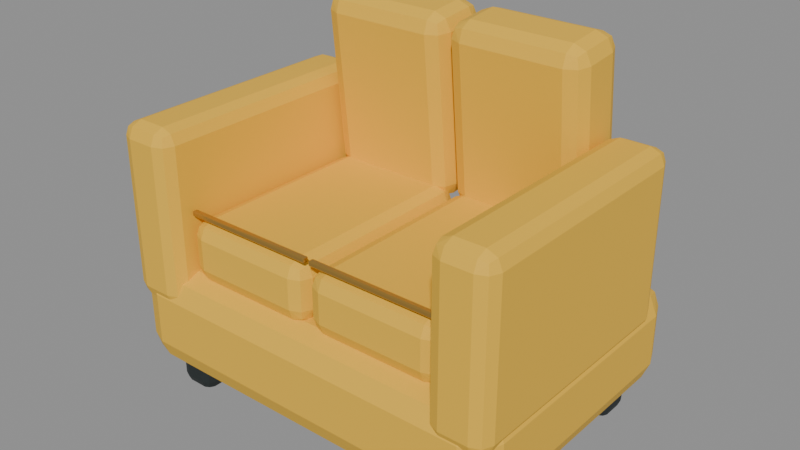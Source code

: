 # Source: better.blend  (saved by Blender 5.2.45; exported with 4.5.12 LTS)
import bpy
from mathutils import Matrix  # noqa: F401  (used for matrix-valued properties, if any)

bpy.ops.wm.read_factory_settings(use_empty=True)
scene = bpy.context.scene
scene.name = 'Scene'

# ---- materials (node trees are filled in below, after node groups)
mat_yellow = bpy.data.materials.new('yellow')
mat_yellow.diffuse_color = (0.8632, 0.5029, 0.0356, 1.0)
mat_dark = bpy.data.materials.new('dark')
mat_dark.diffuse_color = (0.01444, 0.02122, 0.02217, 1.0)
mat_gold = bpy.data.materials.new('gold')
mat_gold.diffuse_color = (0.521, 0.3095, 0.07036, 1.0)

# ---- material node trees
mat_yellow.use_nodes = True; mat_yellow.node_tree.nodes.clear()
_N = mat_yellow.node_tree.nodes; _L = mat_yellow.node_tree.links
n0 = _N.new('ShaderNodeBsdfPrincipled'); n0.name = 'Principled BSDF'; n0.location = (-200, 100)
n0.inputs[0].default_value = (0.8632, 0.5029, 0.0356, 1.0)
n0.inputs[2].default_value = 0.65
n0.inputs[10].default_value = 0.005
n1 = _N.new('ShaderNodeOutputMaterial'); n1.name = 'Material Output'; n1.location = (200, 100)
_L.new(n0.outputs[0], n1.inputs[0])
n1.is_active_output = True
mat_dark.use_nodes = True; mat_dark.node_tree.nodes.clear()
_N = mat_dark.node_tree.nodes; _L = mat_dark.node_tree.links
n0 = _N.new('ShaderNodeBsdfPrincipled'); n0.name = 'Principled BSDF'; n0.location = (-200, 100)
n0.inputs[0].default_value = (0.01444, 0.02122, 0.02217, 1.0)
n0.inputs[2].default_value = 0.65
n0.inputs[10].default_value = 0.005
n1 = _N.new('ShaderNodeOutputMaterial'); n1.name = 'Material Output'; n1.location = (200, 100)
_L.new(n0.outputs[0], n1.inputs[0])
n1.is_active_output = True
mat_gold.use_nodes = True; mat_gold.node_tree.nodes.clear()
_N = mat_gold.node_tree.nodes; _L = mat_gold.node_tree.links
n0 = _N.new('ShaderNodeBsdfPrincipled'); n0.name = 'Principled BSDF'; n0.location = (-200, 100)
n0.inputs[0].default_value = (0.521, 0.3095, 0.07036, 1.0)
n0.inputs[1].default_value = 0.72
n0.inputs[2].default_value = 0.28
n0.inputs[10].default_value = 0.005
n1 = _N.new('ShaderNodeOutputMaterial'); n1.name = 'Material Output'; n1.location = (200, 100)
_L.new(n0.outputs[0], n1.inputs[0])
n1.is_active_output = True

# ---- meshes
me_cube = bpy.data.meshes.new('Cube')
me_cube.from_pydata([(-0.625, -0.45, -0.16), (-0.625, -0.45, 0.16), (-0.625, 0.45, -0.16), (-0.625, 0.45, 0.16), (0.625, -0.45, -0.16), (0.625, -0.45, 0.16), (0.625, 0.45, -0.16), (0.625, 0.45, 0.16)], [], [(0, 1, 3, 2), (2, 3, 7, 6), (6, 7, 5, 4), (4, 5, 1, 0), (2, 6, 4, 0), (7, 3, 1, 5)])
_uv = me_cube.uv_layers.new(name='UVMap')
_uv.uv.foreach_set('vector', [0.375, 0.0, 0.625, 0.0, 0.625, 0.25, 0.375, 0.25, 0.375, 0.25, 0.625, 0.25, 0.625, 0.5, 0.375, 0.5, 0.375, 0.5, 0.625, 0.5, 0.625, 0.75, 0.375, 0.75, 0.375, 0.75, 0.625, 0.75, 0.625, 1.0, 0.375, 1.0, 0.125, 0.5, 0.375, 0.5, 0.375, 0.75, 0.125, 0.75, 0.625, 0.5, 0.875, 0.5, 0.875, 0.75, 0.625, 0.75])
me_cube.materials.append(mat_yellow)
me_cube.update()
me_cube_001 = bpy.data.meshes.new('Cube.001')
me_cube_001.from_pydata([(-0.06, -0.06, -0.075), (-0.06, -0.06, 0.075), (-0.06, 0.06, -0.075), (-0.06, 0.06, 0.075), (0.06, -0.06, -0.075), (0.06, -0.06, 0.075), (0.06, 0.06, -0.075), (0.06, 0.06, 0.075)], [], [(0, 1, 3, 2), (2, 3, 7, 6), (6, 7, 5, 4), (4, 5, 1, 0), (2, 6, 4, 0), (7, 3, 1, 5)])
_uv = me_cube_001.uv_layers.new(name='UVMap')
_uv.uv.foreach_set('vector', [0.375, 0.0, 0.625, 0.0, 0.625, 0.25, 0.375, 0.25, 0.375, 0.25, 0.625, 0.25, 0.625, 0.5, 0.375, 0.5, 0.375, 0.5, 0.625, 0.5, 0.625, 0.75, 0.375, 0.75, 0.375, 0.75, 0.625, 0.75, 0.625, 1.0, 0.375, 1.0, 0.125, 0.5, 0.375, 0.5, 0.375, 0.75, 0.125, 0.75, 0.625, 0.5, 0.875, 0.5, 0.875, 0.75, 0.625, 0.75])
me_cube_001.materials.append(mat_dark)
me_cube_001.update()
me_cube_002 = bpy.data.meshes.new('Cube.002')
me_cube_002.from_pydata([(-0.06, -0.06, -0.075), (-0.06, -0.06, 0.075), (-0.06, 0.06, -0.075), (-0.06, 0.06, 0.075), (0.06, -0.06, -0.075), (0.06, -0.06, 0.075), (0.06, 0.06, -0.075), (0.06, 0.06, 0.075)], [], [(0, 1, 3, 2), (2, 3, 7, 6), (6, 7, 5, 4), (4, 5, 1, 0), (2, 6, 4, 0), (7, 3, 1, 5)])
_uv = me_cube_002.uv_layers.new(name='UVMap')
_uv.uv.foreach_set('vector', [0.375, 0.0, 0.625, 0.0, 0.625, 0.25, 0.375, 0.25, 0.375, 0.25, 0.625, 0.25, 0.625, 0.5, 0.375, 0.5, 0.375, 0.5, 0.625, 0.5, 0.625, 0.75, 0.375, 0.75, 0.375, 0.75, 0.625, 0.75, 0.625, 1.0, 0.375, 1.0, 0.125, 0.5, 0.375, 0.5, 0.375, 0.75, 0.125, 0.75, 0.625, 0.5, 0.875, 0.5, 0.875, 0.75, 0.625, 0.75])
me_cube_002.materials.append(mat_dark)
me_cube_002.update()
me_cube_003 = bpy.data.meshes.new('Cube.003')
me_cube_003.from_pydata([(-0.06, -0.06, -0.075), (-0.06, -0.06, 0.075), (-0.06, 0.06, -0.075), (-0.06, 0.06, 0.075), (0.06, -0.06, -0.075), (0.06, -0.06, 0.075), (0.06, 0.06, -0.075), (0.06, 0.06, 0.075)], [], [(0, 1, 3, 2), (2, 3, 7, 6), (6, 7, 5, 4), (4, 5, 1, 0), (2, 6, 4, 0), (7, 3, 1, 5)])
_uv = me_cube_003.uv_layers.new(name='UVMap')
_uv.uv.foreach_set('vector', [0.375, 0.0, 0.625, 0.0, 0.625, 0.25, 0.375, 0.25, 0.375, 0.25, 0.625, 0.25, 0.625, 0.5, 0.375, 0.5, 0.375, 0.5, 0.625, 0.5, 0.625, 0.75, 0.375, 0.75, 0.375, 0.75, 0.625, 0.75, 0.625, 1.0, 0.375, 1.0, 0.125, 0.5, 0.375, 0.5, 0.375, 0.75, 0.125, 0.75, 0.625, 0.5, 0.875, 0.5, 0.875, 0.75, 0.625, 0.75])
me_cube_003.materials.append(mat_dark)
me_cube_003.update()
me_cube_004 = bpy.data.meshes.new('Cube.004')
me_cube_004.from_pydata([(-0.06, -0.06, -0.075), (-0.06, -0.06, 0.075), (-0.06, 0.06, -0.075), (-0.06, 0.06, 0.075), (0.06, -0.06, -0.075), (0.06, -0.06, 0.075), (0.06, 0.06, -0.075), (0.06, 0.06, 0.075)], [], [(0, 1, 3, 2), (2, 3, 7, 6), (6, 7, 5, 4), (4, 5, 1, 0), (2, 6, 4, 0), (7, 3, 1, 5)])
_uv = me_cube_004.uv_layers.new(name='UVMap')
_uv.uv.foreach_set('vector', [0.375, 0.0, 0.625, 0.0, 0.625, 0.25, 0.375, 0.25, 0.375, 0.25, 0.625, 0.25, 0.625, 0.5, 0.375, 0.5, 0.375, 0.5, 0.625, 0.5, 0.625, 0.75, 0.375, 0.75, 0.375, 0.75, 0.625, 0.75, 0.625, 1.0, 0.375, 1.0, 0.125, 0.5, 0.375, 0.5, 0.375, 0.75, 0.125, 0.75, 0.625, 0.5, 0.875, 0.5, 0.875, 0.75, 0.625, 0.75])
me_cube_004.materials.append(mat_dark)
me_cube_004.update()
me_cube_005 = bpy.data.meshes.new('Cube.005')
me_cube_005.from_pydata([(-0.215, -0.335, -0.095), (-0.215, -0.335, 0.095), (-0.215, 0.335, -0.095), (-0.215, 0.335, 0.095), (0.215, -0.335, -0.095), (0.215, -0.335, 0.095), (0.215, 0.335, -0.095), (0.215, 0.335, 0.095)], [], [(0, 1, 3, 2), (2, 3, 7, 6), (6, 7, 5, 4), (4, 5, 1, 0), (2, 6, 4, 0), (7, 3, 1, 5)])
_uv = me_cube_005.uv_layers.new(name='UVMap')
_uv.uv.foreach_set('vector', [0.375, 0.0, 0.625, 0.0, 0.625, 0.25, 0.375, 0.25, 0.375, 0.25, 0.625, 0.25, 0.625, 0.5, 0.375, 0.5, 0.375, 0.5, 0.625, 0.5, 0.625, 0.75, 0.375, 0.75, 0.375, 0.75, 0.625, 0.75, 0.625, 1.0, 0.375, 1.0, 0.125, 0.5, 0.375, 0.5, 0.375, 0.75, 0.125, 0.75, 0.625, 0.5, 0.875, 0.5, 0.875, 0.75, 0.625, 0.75])
me_cube_005.materials.append(mat_yellow)
me_cube_005.update()
me_cube_006 = bpy.data.meshes.new('Cube.006')
me_cube_006.from_pydata([(-0.215, -0.105, -0.29), (-0.215, -0.105, 0.29), (-0.215, 0.105, -0.29), (-0.215, 0.105, 0.29), (0.215, -0.105, -0.29), (0.215, -0.105, 0.29), (0.215, 0.105, -0.29), (0.215, 0.105, 0.29)], [], [(0, 1, 3, 2), (2, 3, 7, 6), (6, 7, 5, 4), (4, 5, 1, 0), (2, 6, 4, 0), (7, 3, 1, 5)])
_uv = me_cube_006.uv_layers.new(name='UVMap')
_uv.uv.foreach_set('vector', [0.375, 0.0, 0.625, 0.0, 0.625, 0.25, 0.375, 0.25, 0.375, 0.25, 0.625, 0.25, 0.625, 0.5, 0.375, 0.5, 0.375, 0.5, 0.625, 0.5, 0.625, 0.75, 0.375, 0.75, 0.375, 0.75, 0.625, 0.75, 0.625, 1.0, 0.375, 1.0, 0.125, 0.5, 0.375, 0.5, 0.375, 0.75, 0.125, 0.75, 0.625, 0.5, 0.875, 0.5, 0.875, 0.75, 0.625, 0.75])
me_cube_006.materials.append(mat_yellow)
me_cube_006.update()
me_cube_007 = bpy.data.meshes.new('Cube.007')
me_cube_007.from_pydata([(-0.215, -0.009, -0.008), (-0.215, -0.009, 0.008), (-0.215, 0.009, -0.008), (-0.215, 0.009, 0.008), (0.215, -0.009, -0.008), (0.215, -0.009, 0.008), (0.215, 0.009, -0.008), (0.215, 0.009, 0.008)], [], [(0, 1, 3, 2), (2, 3, 7, 6), (6, 7, 5, 4), (4, 5, 1, 0), (2, 6, 4, 0), (7, 3, 1, 5)])
_uv = me_cube_007.uv_layers.new(name='UVMap')
_uv.uv.foreach_set('vector', [0.375, 0.0, 0.625, 0.0, 0.625, 0.25, 0.375, 0.25, 0.375, 0.25, 0.625, 0.25, 0.625, 0.5, 0.375, 0.5, 0.375, 0.5, 0.625, 0.5, 0.625, 0.75, 0.375, 0.75, 0.375, 0.75, 0.625, 0.75, 0.625, 1.0, 0.375, 1.0, 0.125, 0.5, 0.375, 0.5, 0.375, 0.75, 0.125, 0.75, 0.625, 0.5, 0.875, 0.5, 0.875, 0.75, 0.625, 0.75])
me_cube_007.materials.append(mat_gold)
me_cube_007.update()
me_cube_008 = bpy.data.meshes.new('Cube.008')
me_cube_008.from_pydata([(-0.215, -0.335, -0.095), (-0.215, -0.335, 0.095), (-0.215, 0.335, -0.095), (-0.215, 0.335, 0.095), (0.215, -0.335, -0.095), (0.215, -0.335, 0.095), (0.215, 0.335, -0.095), (0.215, 0.335, 0.095)], [], [(0, 1, 3, 2), (2, 3, 7, 6), (6, 7, 5, 4), (4, 5, 1, 0), (2, 6, 4, 0), (7, 3, 1, 5)])
_uv = me_cube_008.uv_layers.new(name='UVMap')
_uv.uv.foreach_set('vector', [0.375, 0.0, 0.625, 0.0, 0.625, 0.25, 0.375, 0.25, 0.375, 0.25, 0.625, 0.25, 0.625, 0.5, 0.375, 0.5, 0.375, 0.5, 0.625, 0.5, 0.625, 0.75, 0.375, 0.75, 0.375, 0.75, 0.625, 0.75, 0.625, 1.0, 0.375, 1.0, 0.125, 0.5, 0.375, 0.5, 0.375, 0.75, 0.125, 0.75, 0.625, 0.5, 0.875, 0.5, 0.875, 0.75, 0.625, 0.75])
me_cube_008.materials.append(mat_yellow)
me_cube_008.update()
me_cube_009 = bpy.data.meshes.new('Cube.009')
me_cube_009.from_pydata([(-0.215, -0.105, -0.29), (-0.215, -0.105, 0.29), (-0.215, 0.105, -0.29), (-0.215, 0.105, 0.29), (0.215, -0.105, -0.29), (0.215, -0.105, 0.29), (0.215, 0.105, -0.29), (0.215, 0.105, 0.29)], [], [(0, 1, 3, 2), (2, 3, 7, 6), (6, 7, 5, 4), (4, 5, 1, 0), (2, 6, 4, 0), (7, 3, 1, 5)])
_uv = me_cube_009.uv_layers.new(name='UVMap')
_uv.uv.foreach_set('vector', [0.375, 0.0, 0.625, 0.0, 0.625, 0.25, 0.375, 0.25, 0.375, 0.25, 0.625, 0.25, 0.625, 0.5, 0.375, 0.5, 0.375, 0.5, 0.625, 0.5, 0.625, 0.75, 0.375, 0.75, 0.375, 0.75, 0.625, 0.75, 0.625, 1.0, 0.375, 1.0, 0.125, 0.5, 0.375, 0.5, 0.375, 0.75, 0.125, 0.75, 0.625, 0.5, 0.875, 0.5, 0.875, 0.75, 0.625, 0.75])
me_cube_009.materials.append(mat_yellow)
me_cube_009.update()
me_cube_010 = bpy.data.meshes.new('Cube.010')
me_cube_010.from_pydata([(-0.215, -0.009, -0.008), (-0.215, -0.009, 0.008), (-0.215, 0.009, -0.008), (-0.215, 0.009, 0.008), (0.215, -0.009, -0.008), (0.215, -0.009, 0.008), (0.215, 0.009, -0.008), (0.215, 0.009, 0.008)], [], [(0, 1, 3, 2), (2, 3, 7, 6), (6, 7, 5, 4), (4, 5, 1, 0), (2, 6, 4, 0), (7, 3, 1, 5)])
_uv = me_cube_010.uv_layers.new(name='UVMap')
_uv.uv.foreach_set('vector', [0.375, 0.0, 0.625, 0.0, 0.625, 0.25, 0.375, 0.25, 0.375, 0.25, 0.625, 0.25, 0.625, 0.5, 0.375, 0.5, 0.375, 0.5, 0.625, 0.5, 0.625, 0.75, 0.375, 0.75, 0.375, 0.75, 0.625, 0.75, 0.625, 1.0, 0.375, 1.0, 0.125, 0.5, 0.375, 0.5, 0.375, 0.75, 0.125, 0.75, 0.625, 0.5, 0.875, 0.5, 0.875, 0.75, 0.625, 0.75])
me_cube_010.materials.append(mat_gold)
me_cube_010.update()
me_cube_011 = bpy.data.meshes.new('Cube.011')
me_cube_011.from_pydata([(-0.09, -0.405, -0.275), (-0.09, -0.405, 0.275), (-0.09, 0.405, -0.275), (-0.09, 0.405, 0.275), (0.09, -0.405, -0.275), (0.09, -0.405, 0.275), (0.09, 0.405, -0.275), (0.09, 0.405, 0.275)], [], [(0, 1, 3, 2), (2, 3, 7, 6), (6, 7, 5, 4), (4, 5, 1, 0), (2, 6, 4, 0), (7, 3, 1, 5)])
_uv = me_cube_011.uv_layers.new(name='UVMap')
_uv.uv.foreach_set('vector', [0.375, 0.0, 0.625, 0.0, 0.625, 0.25, 0.375, 0.25, 0.375, 0.25, 0.625, 0.25, 0.625, 0.5, 0.375, 0.5, 0.375, 0.5, 0.625, 0.5, 0.625, 0.75, 0.375, 0.75, 0.375, 0.75, 0.625, 0.75, 0.625, 1.0, 0.375, 1.0, 0.125, 0.5, 0.375, 0.5, 0.375, 0.75, 0.125, 0.75, 0.625, 0.5, 0.875, 0.5, 0.875, 0.75, 0.625, 0.75])
me_cube_011.materials.append(mat_yellow)
me_cube_011.update()
me_cube_012 = bpy.data.meshes.new('Cube.012')
me_cube_012.from_pydata([(-0.09, -0.405, -0.275), (-0.09, -0.405, 0.275), (-0.09, 0.405, -0.275), (-0.09, 0.405, 0.275), (0.09, -0.405, -0.275), (0.09, -0.405, 0.275), (0.09, 0.405, -0.275), (0.09, 0.405, 0.275)], [], [(0, 1, 3, 2), (2, 3, 7, 6), (6, 7, 5, 4), (4, 5, 1, 0), (2, 6, 4, 0), (7, 3, 1, 5)])
_uv = me_cube_012.uv_layers.new(name='UVMap')
_uv.uv.foreach_set('vector', [0.375, 0.0, 0.625, 0.0, 0.625, 0.25, 0.375, 0.25, 0.375, 0.25, 0.625, 0.25, 0.625, 0.5, 0.375, 0.5, 0.375, 0.5, 0.625, 0.5, 0.625, 0.75, 0.375, 0.75, 0.375, 0.75, 0.625, 0.75, 0.625, 1.0, 0.375, 1.0, 0.125, 0.5, 0.375, 0.5, 0.375, 0.75, 0.125, 0.75, 0.625, 0.5, 0.875, 0.5, 0.875, 0.75, 0.625, 0.75])
me_cube_012.materials.append(mat_yellow)
me_cube_012.update()

# ---- objects
ob_inventory_35 = bpy.data.objects.new('inventory_35', None)
ob_upholstered_base = bpy.data.objects.new('Upholstered base', me_cube)
ob_sofa_foot = bpy.data.objects.new('Sofa foot', me_cube_001)
ob_sofa_foot_001 = bpy.data.objects.new('Sofa foot.001', me_cube_002)
ob_sofa_foot_002 = bpy.data.objects.new('Sofa foot.002', me_cube_003)
ob_sofa_foot_003 = bpy.data.objects.new('Sofa foot.003', me_cube_004)
ob_seat_cushion = bpy.data.objects.new('Seat cushion', me_cube_005)
ob_back_cushion = bpy.data.objects.new('Back cushion', me_cube_006)
ob_upholstery_piping = bpy.data.objects.new('Upholstery piping', me_cube_007)
ob_seat_cushion_001 = bpy.data.objects.new('Seat cushion.001', me_cube_008)
ob_back_cushion_001 = bpy.data.objects.new('Back cushion.001', me_cube_009)
ob_upholstery_piping_001 = bpy.data.objects.new('Upholstery piping.001', me_cube_010)
ob_armrest = bpy.data.objects.new('Armrest', me_cube_011)
ob_armrest_001 = bpy.data.objects.new('Armrest.001', me_cube_012)

# ---- transforms, parenting, visibility, modifiers, constraints
ob_inventory_35.location = (0.0, 0.0, 0.0)
ob_inventory_35.scale = (0.8, 0.8, 0.8)
ob_upholstered_base.parent = ob_inventory_35
ob_upholstered_base.location = (0.625, -0.45, 0.26)
_m = ob_upholstered_base.modifiers.new('Soft manufactured edges', 'BEVEL')
_m.width = 0.08
_m.width_pct = 0.08
_m.segments = 2
ob_sofa_foot.parent = ob_inventory_35
ob_sofa_foot.location = (0.13, -0.13, 0.075)
_m = ob_sofa_foot.modifiers.new('Soft manufactured edges', 'BEVEL')
_m.width = 0.03
_m.width_pct = 0.03
_m.segments = 2
ob_sofa_foot_001.parent = ob_inventory_35
ob_sofa_foot_001.location = (0.13, -0.77, 0.075)
_m = ob_sofa_foot_001.modifiers.new('Soft manufactured edges', 'BEVEL')
_m.width = 0.03
_m.width_pct = 0.03
_m.segments = 2
ob_sofa_foot_002.parent = ob_inventory_35
ob_sofa_foot_002.location = (1.12, -0.13, 0.075)
_m = ob_sofa_foot_002.modifiers.new('Soft manufactured edges', 'BEVEL')
_m.width = 0.03
_m.width_pct = 0.03
_m.segments = 2
ob_sofa_foot_003.parent = ob_inventory_35
ob_sofa_foot_003.location = (1.12, -0.77, 0.075)
_m = ob_sofa_foot_003.modifiers.new('Soft manufactured edges', 'BEVEL')
_m.width = 0.03
_m.width_pct = 0.03
_m.segments = 2
ob_seat_cushion.parent = ob_inventory_35
ob_seat_cushion.location = (0.4025, -0.51, 0.5)
_m = ob_seat_cushion.modifiers.new('Soft manufactured edges', 'BEVEL')
_m.width = 0.0475
_m.width_pct = 0.0475
_m.segments = 2
ob_back_cushion.parent = ob_inventory_35
ob_back_cushion.location = (0.4025, -0.15, 0.84)
ob_back_cushion.rotation_euler = (0.1, 0.0, 0.0)
_m = ob_back_cushion.modifiers.new('Soft manufactured edges', 'BEVEL')
_m.width = 0.0525
_m.width_pct = 0.0525
_m.segments = 2
ob_upholstery_piping.parent = ob_inventory_35
ob_upholstery_piping.location = (0.4025, -0.82, 0.61)
_m = ob_upholstery_piping.modifiers.new('Soft manufactured edges', 'BEVEL')
_m.width = 0.004
_m.width_pct = 0.004
_m.segments = 2
ob_seat_cushion_001.parent = ob_inventory_35
ob_seat_cushion_001.location = (0.8475, -0.51, 0.5)
_m = ob_seat_cushion_001.modifiers.new('Soft manufactured edges', 'BEVEL')
_m.width = 0.0475
_m.width_pct = 0.0475
_m.segments = 2
ob_back_cushion_001.parent = ob_inventory_35
ob_back_cushion_001.location = (0.8475, -0.15, 0.84)
ob_back_cushion_001.rotation_euler = (0.1, 0.0, 0.0)
_m = ob_back_cushion_001.modifiers.new('Soft manufactured edges', 'BEVEL')
_m.width = 0.0525
_m.width_pct = 0.0525
_m.segments = 2
ob_upholstery_piping_001.parent = ob_inventory_35
ob_upholstery_piping_001.location = (0.8475, -0.82, 0.61)
_m = ob_upholstery_piping_001.modifiers.new('Soft manufactured edges', 'BEVEL')
_m.width = 0.004
_m.width_pct = 0.004
_m.segments = 2
ob_armrest.parent = ob_inventory_35
ob_armrest.location = (0.09, -0.5, 0.59)
_m = ob_armrest.modifiers.new('Soft manufactured edges', 'BEVEL')
_m.width = 0.045
_m.width_pct = 0.045
_m.segments = 2
ob_armrest_001.parent = ob_inventory_35
ob_armrest_001.location = (1.16, -0.5, 0.59)
_m = ob_armrest_001.modifiers.new('Soft manufactured edges', 'BEVEL')
_m.width = 0.045
_m.width_pct = 0.045
_m.segments = 2

# ---- collection membership
scene.collection.objects.link(ob_inventory_35)
scene.collection.objects.link(ob_upholstered_base)
scene.collection.objects.link(ob_sofa_foot)
scene.collection.objects.link(ob_sofa_foot_001)
scene.collection.objects.link(ob_sofa_foot_002)
scene.collection.objects.link(ob_sofa_foot_003)
scene.collection.objects.link(ob_seat_cushion)
scene.collection.objects.link(ob_back_cushion)
scene.collection.objects.link(ob_upholstery_piping)
scene.collection.objects.link(ob_seat_cushion_001)
scene.collection.objects.link(ob_back_cushion_001)
scene.collection.objects.link(ob_upholstery_piping_001)
scene.collection.objects.link(ob_armrest)
scene.collection.objects.link(ob_armrest_001)

# ---- scene / render settings (as saved in the file)
scene.frame_start = 1; scene.frame_end = 250; scene.frame_set(1)
scene.render.engine = 'BLENDER_EEVEE_NEXT'
scene.render.bake_bias = 0.0
scene.render.bake_samples = 0
scene.render.compositor_device = 'GPU'
scene.eevee.use_volume_custom_range = False
scene.eevee.fast_gi_thickness_near = 0.1
scene.eevee.fast_gi_thickness_far = 0.0
scene.eevee.ray_tracing_options.screen_trace_thickness = 0.1
bpy.context.view_layer.update()

# ---- added for rendering (the .blend has no active camera and no usable light): camera, sun + grey world if the file has none
cam_auto = bpy.data.cameras.new('AutoCamera')
cam_auto.lens = 50.0
cam_auto.sensor_width = 36.0
cam_auto.clip_end = 1000.0
ob_auto_camera = bpy.data.objects.new('AutoCamera', cam_auto)
scene.collection.objects.link(ob_auto_camera)
ob_auto_camera.location = (1.9197, -2.06564, 1.59138)
ob_auto_camera.rotation_euler = (1.09748, -7.21219e-08, 0.694738)
scene.camera = ob_auto_camera
light_auto_sun = bpy.data.lights.new('AutoSun', 'SUN')
light_auto_sun.energy = 3.0
light_auto_sun.angle = 0.0523599
ob_auto_sun = bpy.data.objects.new('AutoSun', light_auto_sun)
scene.collection.objects.link(ob_auto_sun)
ob_auto_sun.rotation_euler = (0.872665, 0.174533, 0.523599)
if scene.world is None:
    world_auto = bpy.data.worlds.new('AutoWorld')
    world_auto.color = (0.3, 0.3, 0.3)
    scene.world = world_auto
bpy.context.view_layer.update()
